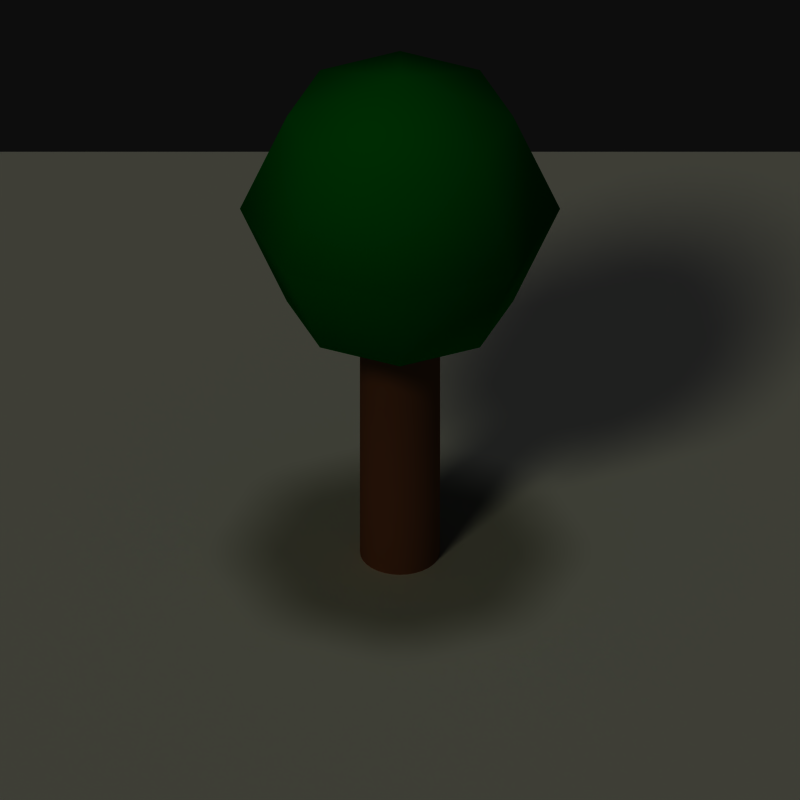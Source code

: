 # Source: tree.blend  (saved by Blender 2.76.0; exported with 4.5.12 LTS)
import bpy
from mathutils import Matrix  # noqa: F401  (used for matrix-valued properties, if any)

bpy.ops.wm.read_factory_settings(use_empty=True)
scene = bpy.context.scene
scene.name = 'Scene'

# ---- collections
col_collection_1 = bpy.data.collections.new('Collection 1'); scene.collection.children.link(col_collection_1)

# ---- materials (node trees are filled in below, after node groups)
mat_material = bpy.data.materials.new('Material')
mat_material.alpha_threshold = 0.0
mat_material.use_transparent_shadow = False
mat_material.roughness = 0.5
mat_wood = bpy.data.materials.new('Wood')
mat_wood.alpha_threshold = 0.0
mat_wood.use_transparent_shadow = False
mat_wood.diffuse_color = (0.5, 0.25, 0.125, 1.0)
mat_wood.roughness = 0.5
mat_wood.specular_intensity = 0.0
mat_leaves = bpy.data.materials.new('Leaves')
mat_leaves.alpha_threshold = 0.0
mat_leaves.use_transparent_shadow = False
mat_leaves.diffuse_color = (0.0, 0.5, 0.04386, 1.0)
mat_leaves.roughness = 0.5
mat_leaves.specular_intensity = 0.0

# ---- material node trees

# ---- world
world_world = bpy.data.worlds.new('World'); scene.world = world_world
world_world.color = (0.05088, 0.05088, 0.05088)
world_world.use_sun_shadow = False
world_world.sun_shadow_jitter_overblur = 0.0
world_world.cycles.sampling_method = 'MANUAL'
world_world.cycles.sample_map_resolution = 256

# ---- cameras
cam_camera = bpy.data.cameras.new('Camera')
cam_camera.type = 'ORTHO'
cam_camera.clip_end = 100.0
cam_camera.lens = 35.0
cam_camera.sensor_width = 32.0
cam_camera.sensor_height = 18.0
cam_camera.ortho_scale = 4.0
cam_camera.dof.focus_distance = 0.0
cam_camera.dof.aperture_fstop = 128.0

# ---- lights
light_hemi = bpy.data.lights.new('Hemi', 'SUN')
light_hemi.transmission_factor = 0.0
light_hemi.angle = 0.1993
light_hemi.energy = 0.33
light_hemi.shadow_buffer_clip_start = 0.5
light_hemi.shadow_soft_size = 0.1
light_hemi.shadow_cascade_max_distance = 1000.0
light_hemi.cycles.use_multiple_importance_sampling = False
light_sun = bpy.data.lights.new('Sun', 'SUN')
light_sun.color = (1.0, 1.0, 0.75)
light_sun.transmission_factor = 0.0
light_sun.cutoff_distance = 30.0
light_sun.angle = 0.1993
light_sun.energy = 0.66
light_sun.shadow_buffer_clip_start = 1.001
light_sun.shadow_soft_size = 0.1
light_sun.shadow_cascade_max_distance = 1000.0
light_sun.cycles.use_multiple_importance_sampling = False

# ---- meshes
me_circle_000 = bpy.data.meshes.new('Circle.000')
me_circle_000.from_pydata([(4.302e-08, 5.333e-08, 0.0), (4.0, 2.577e-07, 0.0), (2.0, 3.464, 0.0), (-2.0, 3.464, 0.0), (-4.0, -6.96e-07, 0.0), (-2.0, -3.464, 0.0), (2.0, -3.464, 0.0), (3.0, 1.732, 0.0), (1.0, 1.732, 0.0), (2.0, 1.555e-07, 0.0), (-2.635e-07, 3.464, 0.0), (-1.0, 1.732, 0.0), (-3.0, 1.732, 0.0), (-2.0, -3.213e-07, 0.0), (-3.0, -1.732, 0.0), (-1.0, -1.732, 0.0), (3.325e-07, -3.464, 0.0), (1.0, -1.732, 0.0), (3.0, -1.732, 0.0), (3.5, 0.866, 0.0), (0.5, 0.866, 0.0), (3.0, 2.066e-07, 0.0), (1.0, 3.464, 0.0), (-0.5, 0.866, 0.0), (-2.5, 2.598, 0.0), (-1.0, -1.34e-07, 0.0), (-3.5, -0.866, 0.0), (-0.5, -0.866, 0.0), (-1.0, -3.464, 0.0), (0.5, -0.866, 0.0), (2.5, -2.598, 0.0), (2.5, 2.598, 0.0), (1.5, 2.598, 0.0), (1.0, 1.044e-07, 0.0), (-1.0, 3.464, 0.0), (-1.5, 2.598, 0.0), (-3.5, 0.866, 0.0), (-3.0, -5.087e-07, 0.0), (-2.5, -2.598, 0.0), (-1.5, -2.598, 0.0), (1.0, -3.464, 0.0), (1.5, -2.598, 0.0), (3.5, -0.866, 0.0), (2.5, -0.866, 0.0), (1.5, -0.866, 0.0), (2.0, -1.732, 0.0), (0.5, -2.598, 0.0), (1.788e-07, -1.732, 0.0), (-0.5, -2.598, 0.0), (-2.0, -1.732, 0.0), (-1.5, -0.866, 0.0), (-2.5, -0.866, 0.0), (-2.5, 0.866, 0.0), (-1.5, 0.866, 0.0), (-2.0, 1.732, 0.0), (-0.5, 2.598, 0.0), (-1.192e-07, 1.732, 0.0), (0.5, 2.598, 0.0), (2.0, 1.732, 0.0), (1.5, 0.866, 0.0), (2.5, 0.866, 0.0)], [], [(0, 33, 20), (0, 20, 23), (0, 23, 25), (0, 25, 27), (0, 27, 29), (0, 29, 33), (9, 43, 21), (9, 44, 43), (17, 41, 45), (17, 46, 41), (17, 47, 46), (15, 39, 48), (15, 49, 39), (15, 50, 49), (13, 37, 51), (13, 52, 37), (13, 53, 52), (11, 35, 54), (11, 55, 35), (11, 56, 55), (8, 32, 57), (8, 58, 32), (8, 59, 58), (9, 21, 60), (60, 19, 7), (60, 21, 19), (21, 1, 19), (58, 60, 7), (58, 59, 60), (59, 9, 60), (32, 31, 2), (32, 58, 31), (58, 7, 31), (57, 22, 10), (57, 32, 22), (32, 2, 22), (55, 57, 10), (55, 56, 57), (56, 8, 57), (35, 34, 3), (35, 55, 34), (55, 10, 34), (54, 24, 12), (54, 35, 24), (35, 3, 24), (52, 54, 12), (52, 53, 54), (53, 11, 54), (37, 36, 4), (37, 52, 36), (52, 12, 36), (51, 26, 14), (51, 37, 26), (37, 4, 26), (49, 51, 14), (49, 50, 51), (50, 13, 51), (39, 38, 5), (39, 49, 38), (49, 14, 38), (48, 28, 16), (48, 39, 28), (39, 5, 28), (46, 48, 16), (46, 47, 48), (47, 15, 48), (41, 40, 6), (41, 46, 40), (46, 16, 40), (45, 30, 18), (45, 41, 30), (41, 6, 30), (43, 45, 18), (43, 44, 45), (44, 17, 45), (21, 42, 1), (21, 43, 42), (43, 18, 42), (33, 44, 9), (33, 29, 44), (29, 17, 44), (29, 47, 17), (29, 27, 47), (27, 15, 47), (27, 50, 15), (27, 25, 50), (25, 13, 50), (25, 53, 13), (25, 23, 53), (23, 11, 53), (23, 56, 11), (23, 20, 56), (20, 8, 56), (20, 59, 8), (20, 33, 59), (33, 9, 59)])
me_circle_000.materials.append(mat_material)
me_circle_000.use_remesh_preserve_volume = False
me_circle_000.use_remesh_preserve_attributes = False
me_circle_000.use_mirror_vertex_groups = False
me_circle_000.update()
me_cylinder = bpy.data.meshes.new('Cylinder')
me_cylinder.from_pydata([(8.792e-08, 0.2, 0.0), (8.792e-08, 0.2, 1.6), (0.03902, 0.1962, 0.0), (0.03902, 0.1962, 1.6), (0.07654, 0.1848, 0.0), (0.07654, 0.1848, 1.6), (0.1111, 0.1663, 0.0), (0.1111, 0.1663, 1.6), (0.1414, 0.1414, 0.0), (0.1414, 0.1414, 1.6), (0.1663, 0.1111, 0.0), (0.1663, 0.1111, 1.6), (0.1848, 0.07654, 0.0), (0.1848, 0.07654, 1.6), (0.1962, 0.03902, 0.0), (0.1962, 0.03902, 1.6), (0.2, -8.362e-08, 0.0), (0.2, -8.362e-08, 1.6), (0.1962, -0.03902, 0.0), (0.1962, -0.03902, 1.6), (0.1848, -0.07654, 0.0), (0.1848, -0.07654, 1.6), (0.1663, -0.1111, 0.0), (0.1663, -0.1111, 1.6), (0.1414, -0.1414, 0.0), (0.1414, -0.1414, 1.6), (0.1111, -0.1663, 0.0), (0.1111, -0.1663, 1.6), (0.07654, -0.1848, 0.0), (0.07654, -0.1848, 1.6), (0.03902, -0.1962, 0.0), (0.03902, -0.1962, 1.6), (2.831e-08, -0.2, 0.0), (2.831e-08, -0.2, 1.6), (-0.03902, -0.1962, 0.0), (-0.03902, -0.1962, 1.6), (-0.07654, -0.1848, 0.0), (-0.07654, -0.1848, 1.6), (-0.1111, -0.1663, 0.0), (-0.1111, -0.1663, 1.6), (-0.1414, -0.1414, 0.0), (-0.1414, -0.1414, 1.6), (-0.1663, -0.1111, 0.0), (-0.1663, -0.1111, 1.6), (-0.1848, -0.07654, 0.0), (-0.1848, -0.07654, 1.6), (-0.1962, -0.03902, 0.0), (-0.1962, -0.03902, 1.6), (-0.2, 9.44e-08, 0.0), (-0.2, 9.44e-08, 1.6), (-0.1962, 0.03902, 0.0), (-0.1962, 0.03902, 1.6), (-0.1848, 0.07654, 0.0), (-0.1848, 0.07654, 1.6), (-0.1663, 0.1111, 0.0), (-0.1663, 0.1111, 1.6), (-0.1414, 0.1414, 0.0), (-0.1414, 0.1414, 1.6), (-0.1111, 0.1663, 0.0), (-0.1111, 0.1663, 1.6), (-0.07654, 0.1848, 0.0), (-0.07654, 0.1848, 1.6), (-0.03902, 0.1962, 0.0), (-0.03902, 0.1962, 1.6), (-0.5657, -7.428e-08, 2.666), (-0.8, -7.428e-08, 2.1), (-0.5657, -7.428e-08, 1.534), (1.674e-07, -7.428e-08, 1.3), (-0.4, 0.4, 2.666), (-0.5657, 0.5657, 2.1), (-0.4, 0.4, 1.534), (1.656e-07, 0.5657, 2.666), (1.418e-07, 0.8, 2.1), (1.656e-07, 0.5657, 1.534), (0.4, 0.4, 2.666), (0.5657, 0.5657, 2.1), (0.4, 0.4, 1.534), (0.5657, -4.866e-08, 2.666), (0.8, -7.251e-08, 2.1), (0.5657, -4.866e-08, 1.534), (0.4, -0.4, 2.666), (0.5657, -0.5657, 2.1), (0.4, -0.4, 1.534), (1.656e-07, -0.5657, 2.666), (1.418e-07, -0.8, 2.1), (1.656e-07, -0.5657, 1.534), (1.179e-07, -1.237e-07, 2.9), (-0.4, -0.4, 2.666), (-0.5657, -0.5657, 2.1), (-0.4, -0.4, 1.534)], [], [(0, 1, 3, 2), (2, 3, 5, 4), (4, 5, 7, 6), (6, 7, 9, 8), (8, 9, 11, 10), (10, 11, 13, 12), (12, 13, 15, 14), (14, 15, 17, 16), (16, 17, 19, 18), (18, 19, 21, 20), (20, 21, 23, 22), (22, 23, 25, 24), (24, 25, 27, 26), (26, 27, 29, 28), (28, 29, 31, 30), (30, 31, 33, 32), (32, 33, 35, 34), (34, 35, 37, 36), (36, 37, 39, 38), (38, 39, 41, 40), (40, 41, 43, 42), (42, 43, 45, 44), (44, 45, 47, 46), (46, 47, 49, 48), (48, 49, 51, 50), (50, 51, 53, 52), (52, 53, 55, 54), (54, 55, 57, 56), (56, 57, 59, 58), (58, 59, 61, 60), (62, 63, 1, 0), (60, 61, 63, 62), (65, 64, 68, 69), (66, 65, 69, 70), (70, 69, 72, 73), (69, 68, 71, 72), (73, 72, 75, 76), (72, 71, 74, 75), (75, 74, 77, 78), (76, 75, 78, 79), (78, 77, 80, 81), (79, 78, 81, 82), (81, 80, 83, 84), (82, 81, 84, 85), (84, 83, 87, 88), (85, 84, 88, 89), (64, 86, 68), (67, 66, 70), (68, 86, 71), (67, 70, 73), (71, 86, 74), (67, 73, 76), (74, 86, 77), (67, 76, 79), (67, 79, 82), (77, 86, 80), (67, 82, 85), (80, 86, 83), (67, 85, 89), (83, 86, 87), (67, 89, 66), (88, 87, 64, 65), (89, 88, 65, 66), (87, 86, 64)])
me_cylinder.polygons.foreach_set('use_smooth', [1, 1, 1, 1, 1, 1, 1, 1, 1, 1, 1, 1, 1, 1, 1, 1, 1, 1, 1, 1, 1, 1, 1, 1, 0, 1, 1, 1, 1, 1, 1, 1, 1, 1, 1, 1, 1, 1, 1, 1, 1, 1, 1, 1, 1, 1, 1, 1, 1, 1, 1, 1, 1, 1, 1, 1, 1, 1, 1, 1, 1, 1, 1, 1])
me_cylinder.polygons.foreach_set('material_index', [0, 0, 0, 0, 0, 0, 0, 0, 0, 0, 0, 0, 0, 0, 0, 0, 0, 0, 0, 0, 0, 0, 0, 0, 0, 0, 0, 0, 0, 0, 0, 0, 1, 1, 1, 1, 1, 1, 1, 1, 1, 1, 1, 1, 1, 1, 1, 1, 1, 1, 1, 1, 1, 1, 1, 1, 1, 1, 1, 1, 1, 1, 1, 1])
me_cylinder.materials.append(mat_wood)
me_cylinder.materials.append(mat_leaves)
me_cylinder.use_remesh_preserve_volume = False
me_cylinder.use_remesh_preserve_attributes = False
me_cylinder.use_mirror_vertex_groups = False
me_cylinder.update()
me_circle_001 = bpy.data.meshes.new('Circle.001')
me_circle_001.from_pydata([(2.554e-08, 8.515e-09, 0.0), (1.0, 5.96e-08, 0.0), (0.5, 0.866, 0.0), (-0.5, 0.866, 0.0), (-1.0, -1.788e-07, 0.0), (-0.5, -0.866, 0.0), (0.5, -0.866, 0.0)], [], [(0, 1, 2), (0, 2, 3), (0, 3, 4), (0, 4, 5), (0, 5, 6), (0, 6, 1)])
me_circle_001.materials.append(mat_material)
me_circle_001.use_remesh_preserve_volume = False
me_circle_001.use_remesh_preserve_attributes = False
me_circle_001.use_mirror_vertex_groups = False
me_circle_001.update()

# ---- objects
ob_hemi = bpy.data.objects.new('Hemi', light_hemi)
ob_big_hexagon = bpy.data.objects.new('Big-Hexagon', me_circle_000)
ob_cylinder = bpy.data.objects.new('Cylinder', me_cylinder)
ob_base_hexagon = bpy.data.objects.new('Base-Hexagon', me_circle_001)
ob_lamp = bpy.data.objects.new('Lamp', light_sun)
ob_camera = bpy.data.objects.new('Camera', cam_camera)

# ---- transforms, parenting, visibility, modifiers, constraints
ob_hemi.location = (0.0, 0.0, 10.0)
ob_hemi.lineart.crease_threshold = 0.0
ob_big_hexagon.location = (0.0, 0.0, 0.0)
ob_big_hexagon.lineart.crease_threshold = 0.0
ob_cylinder.location = (0.0, 0.0, 0.0)
ob_cylinder.lineart.crease_threshold = 0.0
ob_base_hexagon.location = (0.0, 0.0, -4.0)
ob_base_hexagon.lineart.crease_threshold = 0.0
ob_lamp.location = (0.0, -10.0, 10.0)
ob_lamp.rotation_euler = (0.7854, 0.0, -0.5236)
ob_lamp.lock_rotations_4d = False
ob_lamp.empty_display_type = 'ARROWS'
ob_lamp.color = (0.0, 0.0, 0.0, 0.0)
ob_lamp.lineart.crease_threshold = 0.0
ob_camera.location = (0.0, -10.0, 8.0)
ob_camera.rotation_euler = (0.9553, 0.0, 0.0)
ob_camera.lock_rotations_4d = False
ob_camera.empty_display_type = 'ARROWS'
ob_camera.color = (0.0, 0.0, 0.0, 0.0)
ob_camera.display_type = 'WIRE'
ob_camera.lineart.crease_threshold = 0.0

# ---- collection membership
col_collection_1.objects.link(ob_hemi)
col_collection_1.objects.link(ob_big_hexagon)
col_collection_1.objects.link(ob_cylinder)
col_collection_1.objects.link(ob_base_hexagon)
col_collection_1.objects.link(ob_lamp)
col_collection_1.objects.link(ob_camera)

# ---- scene / render settings (as saved in the file)
scene.camera = ob_camera
scene.frame_start = 1; scene.frame_end = 250; scene.frame_set(1)
scene.render.engine = 'BLENDER_EEVEE_NEXT'
scene.render.resolution_x = 512
scene.render.resolution_y = 512
scene.render.fps = 30
scene.render.dither_intensity = 0.0
scene.render.film_transparent = True
scene.cycles.use_denoising = False
scene.cycles.samples = 10
scene.cycles.sampling_pattern = 'TABULATED_SOBOL'
scene.cycles.light_sampling_threshold = 0.0
scene.cycles.use_adaptive_sampling = False
scene.cycles.use_light_tree = False
scene.cycles.blur_glossy = 0.0
scene.cycles.pixel_filter_type = 'GAUSSIAN'
scene.cycles.sample_clamp_indirect = 0.0
scene.view_settings.view_transform = 'Raw'
bpy.context.view_layer.update()
